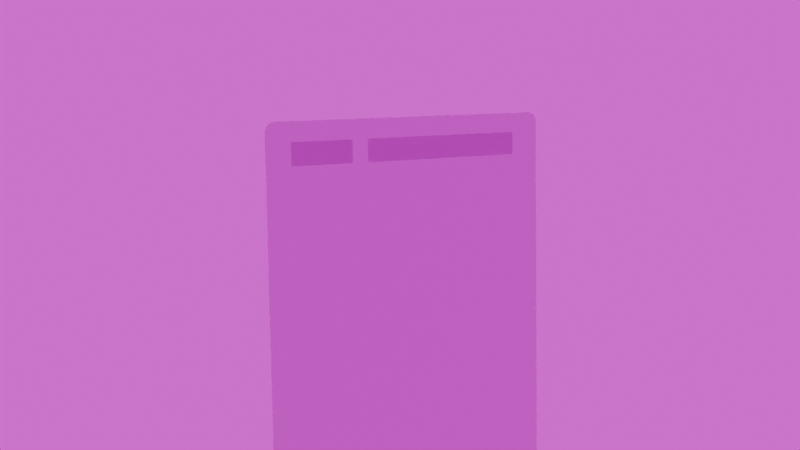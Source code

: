 # Source: Card-Chat-Second-Stage.blend.blend  (saved by Blender 5.1.30; exported with 4.5.12 LTS)
import bpy
from mathutils import Matrix  # noqa: F401  (used for matrix-valued properties, if any)

bpy.ops.wm.read_factory_settings(use_empty=True)
scene = bpy.context.scene
scene.name = 'Scene'

# ---- collections
col_collection = bpy.data.collections.new('Collection'); scene.collection.children.link(col_collection)

# ---- images (referenced by path relative to the original .blend; pixels are not part of the script)
import os
ASSET_DIR = os.environ.get("B2B_ASSET_DIR", "")  # directory of the original .blend (textures are referenced by path, not embedded)
HERE = os.path.dirname(os.path.abspath(__file__))  # packed textures are extracted next to this script under _unpacked/

def load_image(name, relpath, width, height, colorspace="sRGB"):
    """Load a texture the original file referenced (path relative to the .blend, or extracted next to this script)."""
    p = next((c for c in (os.path.join(HERE, relpath), os.path.join(ASSET_DIR, relpath)) if relpath and os.path.exists(c)), "")
    if p:
        img = bpy.data.images.load(p, check_existing=True)
        img.name = name
    else:  # same state as the original file: an image datablock whose file is absent (Cycles renders it pink)
        img = bpy.data.images.new(name, width, height)
        img.source = "FILE"
        img.filepath = "//" + (relpath or name)
    img.colorspace_settings.name = colorspace
    return img
img_hdr_exr = load_image('hdr.exr', 'hdr.exr', 1024, 1024, 'Linear Rec.709')

# ---- materials (node trees are filled in below, after node groups)
mat_material_001 = bpy.data.materials.new('Material.001')
mat_material_001.preview_render_type = 'CUBE'

# ---- material node trees
mat_material_001.use_nodes = True; mat_material_001.node_tree.nodes.clear()
_N = mat_material_001.node_tree.nodes; _L = mat_material_001.node_tree.links
n0 = _N.new('ShaderNodeBsdfPrincipled'); n0.name = 'Principled BSDF'; n0.location = (-200, 100)
n0.inputs[0].default_value = (0.2199, 0.2199, 0.2199, 1.0)
n0.inputs[2].default_value = 0.1
n0.inputs[3].default_value = 1.45
n0.inputs[4].default_value = 0.2796
n0.inputs[8].default_value = 0.1357
n0.inputs[12].default_value = 0.191
n0.inputs[18].default_value = 1.0
n0.inputs[19].default_value = 0.25
n0.inputs[20].default_value = 0.1506
n1 = _N.new('ShaderNodeOutputMaterial'); n1.name = 'Material Output'; n1.location = (200, 100)
n2 = _N.new('ShaderNodeBump'); n2.name = 'Bump'; n2.location = (-390, -380)
_L.new(n0.outputs[0], n1.inputs[0])
_L.new(n2.outputs[0], n0.inputs[23])
n1.is_active_output = True

# ---- world
world_world = bpy.data.worlds.new('World'); scene.world = world_world
world_world.use_nodes = True; world_world.node_tree.nodes.clear()
_N = world_world.node_tree.nodes; _L = world_world.node_tree.links
n0 = _N.new('ShaderNodeOutputWorld'); n0.name = 'World Output'; n0.location = (200, 100)
n1 = _N.new('ShaderNodeBackground'); n1.name = 'Background'; n1.location = (-200, 100)
n2 = _N.new('ShaderNodeTexEnvironment'); n2.name = 'Environment Texture'; n2.location = (-490, 80)
n2.image = img_hdr_exr
_L.new(n1.outputs[0], n0.inputs[0])
_L.new(n2.outputs[0], n1.inputs[0])
n0.is_active_output = True
world_world.color = (0.05088, 0.05088, 0.05088)
world_world.sun_shadow_jitter_overblur = 0.0

# ---- cameras
cam_camera = bpy.data.cameras.new('Camera')
cam_camera.clip_end = 100.0
cam_camera.lens = 59.08
cam_camera.ortho_scale = 7.314

# ---- lights
light_light = bpy.data.lights.new('Light', 'AREA')
light_light.energy = 1000.0
light_light.shadow_soft_size = 0.1
light_light.shape = 'RECTANGLE'
light_light.size = 0.0
light_light.size_y = 0.0

# ---- meshes
me_cardchatbodymesh = bpy.data.meshes.new('CardChatBodyMesh')
me_cardchatbodymesh.from_pydata([(1.486, 1.486, -1.025), (1.534, 1.534, -0.9575), (1.493, 1.493, -1.024), (1.499, 1.499, -1.023), (1.504, 1.504, -1.02), (1.51, 1.51, -1.016), (1.515, 1.515, -1.011), (1.52, 1.52, -1.005), (1.524, 1.524, -0.9986), (1.527, 1.527, -0.9913), (1.53, 1.53, -0.9833), (1.532, 1.532, -0.975), (1.533, 1.533, -0.9663), (0.3353, 0.3353, 1.025), (1.534, 1.534, 0.9575), (0.3415, 0.3415, 1.024), (1.499, 1.499, 1.023), (1.504, 1.504, 1.02), (1.51, 1.51, 1.016), (1.515, 1.515, 1.011), (1.52, 1.52, 1.005), (1.524, 1.524, 0.9986), (1.527, 1.527, 0.9913), (1.53, 1.53, 0.9833), (1.532, 1.532, 0.975), (1.533, 1.533, 0.9663), (-0.3827, -0.3827, -0.9575), (-0.3353, -0.3353, -1.025), (-0.3823, -0.3823, -0.9663), (-0.3811, -0.3811, -0.975), (-0.3791, -0.3791, -0.9833), (-0.3764, -0.3764, -0.9913), (-0.3729, -0.3729, -0.9986), (-0.3689, -0.3689, -1.005), (-0.3642, -0.3642, -1.011), (-0.359, -0.359, -1.016), (-0.3535, -0.3535, -1.02), (-0.3476, -0.3476, -1.023), (-0.3415, -0.3415, -1.024), (-0.3827, -0.3827, 0.9575), (-0.3353, -0.3353, 1.025), (-0.3823, -0.3823, 0.9663), (-0.3811, -0.3811, 0.975), (-0.3791, -0.3791, 0.9833), (-0.3764, -0.3764, 0.9913), (-0.3729, -0.3729, 0.9986), (-0.3689, -0.3689, 1.005), (-0.3642, -0.3642, 1.011), (-0.359, -0.359, 1.016), (-0.3535, -0.3535, 1.02), (-0.3476, -0.3476, 1.023), (-0.3415, -0.3415, 1.024)], [], [(0, 2, 3, 4, 5, 6, 7, 8, 9, 10, 11, 12, 1, 14, 25, 24, 23, 22, 21, 20, 19, 18, 17, 16, 15, 13, 40, 51, 50, 49, 48, 47, 46, 45, 44, 43, 42, 41, 39, 26, 28, 29, 30, 31, 32, 33, 34, 35, 36, 37, 38, 27)])
_uv = me_cardchatbodymesh.uv_layers.new(name='UVMap')
_uv.uv.foreach_set('vector', [0.7381, 0.5, 0.7396, 0.5001, 0.7412, 0.5006, 0.7426, 0.5013, 0.744, 0.5022, 0.7453, 0.5034, 0.7465, 0.5048, 0.7475, 0.5064, 0.7484, 0.5082, 0.7491, 0.5102, 0.7496, 0.5122, 0.7499, 0.5143, 0.75, 0.5165, 0.75, 0.9835, 0.7499, 0.9857, 0.7496, 0.9878, 0.7491, 0.9898, 0.7484, 0.9918, 0.7475, 0.9936, 0.7465, 0.9952, 0.7453, 0.9966, 0.744, 0.9978, 0.7426, 0.9987, 0.7412, 0.9994, 0.7396, 0.9999, 0.7381, 1.0, 0.5119, 1.0, 0.5104, 0.9999, 0.5088, 0.9994, 0.5074, 0.9987, 0.506, 0.9978, 0.5047, 0.9966, 0.5035, 0.9952, 0.5025, 0.9936, 0.5016, 0.9918, 0.5009, 0.9898, 0.5004, 0.9878, 0.5001, 0.9857, 0.5, 0.9835, 0.5, 0.5165, 0.5001, 0.5143, 0.5004, 0.5122, 0.5009, 0.5102, 0.5016, 0.5082, 0.5025, 0.5064, 0.5035, 0.5048, 0.5047, 0.5034, 0.506, 0.5022, 0.5074, 0.5013, 0.5088, 0.5006, 0.5104, 0.5001, 0.5119, 0.5])
me_cardchatbodymesh.materials.append(mat_material_001)
me_cardchatbodymesh.update()
me_cardchatinputfieldmesh = bpy.data.meshes.new('CardChatInputFieldMesh')
me_cardchatinputfieldmesh.from_pydata([(0.04579, 0.04579, -0.2164), (0.05393, 0.05393, -0.2022), (0.04685, 0.04685, -0.2163), (0.0479, 0.0479, -0.2159), (0.04891, 0.04891, -0.2153), (0.04986, 0.04986, -0.2145), (0.05075, 0.05075, -0.2135), (0.05155, 0.05155, -0.2123), (0.05225, 0.05225, -0.2108), (0.05284, 0.05284, -0.2093), (0.05331, 0.05331, -0.2076), (0.05365, 0.05365, -0.2059), (0.05386, 0.05386, -0.204), (0.04579, 0.04579, 0.2164), (0.05393, 0.05393, 0.2022), (0.04685, 0.04685, 0.2163), (0.0479, 0.0479, 0.2159), (0.04891, 0.04891, 0.2153), (0.04986, 0.04986, 0.2145), (0.05075, 0.05075, 0.2135), (0.05155, 0.05155, 0.2123), (0.05225, 0.05225, 0.2108), (0.05284, 0.05284, 0.2093), (0.05331, 0.05331, 0.2076), (0.05365, 0.05365, 0.2059), (0.05386, 0.05386, 0.204), (-0.05393, -0.05393, -0.2022), (-0.04579, -0.04579, -0.2164), (-0.05386, -0.05386, -0.204), (-0.05365, -0.05365, -0.2059), (-0.05331, -0.05331, -0.2076), (-0.05284, -0.05284, -0.2093), (-0.05225, -0.05225, -0.2108), (-0.05155, -0.05155, -0.2123), (-0.05075, -0.05075, -0.2135), (-0.04986, -0.04986, -0.2145), (-0.04891, -0.04891, -0.2153), (-0.0479, -0.0479, -0.2159), (-0.04685, -0.04685, -0.2163), (-0.05393, -0.05393, 0.2022), (-0.04579, -0.04579, 0.2164), (-0.05386, -0.05386, 0.204), (-0.05365, -0.05365, 0.2059), (-0.05331, -0.05331, 0.2076), (-0.05284, -0.05284, 0.2093), (-0.05225, -0.05225, 0.2108), (-0.05155, -0.05155, 0.2123), (-0.05075, -0.05075, 0.2135), (-0.04986, -0.04986, 0.2145), (-0.04891, -0.04891, 0.2153), (-0.0479, -0.0479, 0.2159), (-0.04685, -0.04685, 0.2163)], [], [(0, 2, 3, 4, 5, 6, 7, 8, 9, 10, 11, 12, 1, 14, 25, 24, 23, 22, 21, 20, 19, 18, 17, 16, 15, 13, 40, 51, 50, 49, 48, 47, 46, 45, 44, 43, 42, 41, 39, 26, 28, 29, 30, 31, 32, 33, 34, 35, 36, 37, 38, 27)])
_uv = me_cardchatinputfieldmesh.uv_layers.new(name='UVMap')
_uv.uv.foreach_set('vector', [0.7381, 0.5, 0.7396, 0.5001, 0.7412, 0.5006, 0.7426, 0.5013, 0.744, 0.5022, 0.7453, 0.5034, 0.7465, 0.5048, 0.7475, 0.5064, 0.7484, 0.5082, 0.7491, 0.5102, 0.7496, 0.5122, 0.7499, 0.5143, 0.75, 0.5165, 0.75, 0.9835, 0.7499, 0.9857, 0.7496, 0.9878, 0.7491, 0.9898, 0.7484, 0.9918, 0.7475, 0.9936, 0.7465, 0.9952, 0.7453, 0.9966, 0.744, 0.9978, 0.7426, 0.9987, 0.7412, 0.9994, 0.7396, 0.9999, 0.7381, 1.0, 0.5119, 1.0, 0.5104, 0.9999, 0.5088, 0.9994, 0.5074, 0.9987, 0.506, 0.9978, 0.5047, 0.9966, 0.5035, 0.9952, 0.5025, 0.9936, 0.5016, 0.9918, 0.5009, 0.9898, 0.5004, 0.9878, 0.5001, 0.9857, 0.5, 0.9835, 0.5, 0.5165, 0.5001, 0.5143, 0.5004, 0.5122, 0.5009, 0.5102, 0.5016, 0.5082, 0.5025, 0.5064, 0.5035, 0.5048, 0.5047, 0.5034, 0.506, 0.5022, 0.5074, 0.5013, 0.5088, 0.5006, 0.5104, 0.5001, 0.5119, 0.5])
me_cardchatinputfieldmesh.materials.append(mat_material_001)
me_cardchatinputfieldmesh.update()
me_cardchatinputfieldmesh_001 = bpy.data.meshes.new('CardChatInputFieldMesh.001')
me_cardchatinputfieldmesh_001.from_pydata([(0.04393, 0.04393, -0.5666), (0.0539, 0.0539, -0.5551), (0.04523, 0.04523, -0.5665), (0.04651, 0.04651, -0.5662), (0.04775, 0.04775, -0.5657), (0.04892, 0.04892, -0.5651), (0.05, 0.05, -0.5642), (0.05098, 0.05098, -0.5632), (0.05184, 0.05184, -0.5621), (0.05257, 0.05257, -0.5608), (0.05314, 0.05314, -0.5595), (0.05356, 0.05356, -0.558), (0.05382, 0.05382, -0.5566), (0.04393, 0.04393, 0.5666), (0.0539, 0.0539, 0.5551), (0.04523, 0.04523, 0.5665), (0.04651, 0.04651, 0.5662), (0.04775, 0.04775, 0.5657), (0.04892, 0.04892, 0.5651), (0.05, 0.05, 0.5642), (0.05098, 0.05098, 0.5632), (0.05184, 0.05184, 0.5621), (0.05257, 0.05257, 0.5608), (0.05314, 0.05314, 0.5595), (0.05356, 0.05356, 0.558), (0.05382, 0.05382, 0.5566), (-0.0539, -0.0539, -0.5551), (-0.04393, -0.04393, -0.5666), (-0.05382, -0.05382, -0.5566), (-0.05356, -0.05356, -0.558), (-0.05314, -0.05314, -0.5595), (-0.05257, -0.05257, -0.5608), (-0.05184, -0.05184, -0.5621), (-0.05098, -0.05098, -0.5632), (-0.05, -0.05, -0.5642), (-0.04892, -0.04892, -0.5651), (-0.04775, -0.04775, -0.5657), (-0.04651, -0.04651, -0.5662), (-0.04523, -0.04523, -0.5665), (-0.0539, -0.0539, 0.5551), (-0.04393, -0.04393, 0.5666), (-0.05382, -0.05382, 0.5566), (-0.05356, -0.05356, 0.558), (-0.05314, -0.05314, 0.5595), (-0.05257, -0.05257, 0.5608), (-0.05184, -0.05184, 0.5621), (-0.05098, -0.05098, 0.5632), (-0.05, -0.05, 0.5642), (-0.04892, -0.04892, 0.5651), (-0.04775, -0.04775, 0.5657), (-0.04651, -0.04651, 0.5662), (-0.04523, -0.04523, 0.5665)], [], [(0, 2, 3, 4, 5, 6, 7, 8, 9, 10, 11, 12, 1, 14, 25, 24, 23, 22, 21, 20, 19, 18, 17, 16, 15, 13, 40, 51, 50, 49, 48, 47, 46, 45, 44, 43, 42, 41, 39, 26, 28, 29, 30, 31, 32, 33, 34, 35, 36, 37, 38, 27)])
_uv = me_cardchatinputfieldmesh_001.uv_layers.new(name='UVMap')
_uv.uv.foreach_set('vector', [0.7381, 0.5, 0.7396, 0.5001, 0.7412, 0.5006, 0.7426, 0.5013, 0.744, 0.5022, 0.7453, 0.5034, 0.7465, 0.5048, 0.7475, 0.5064, 0.7484, 0.5082, 0.7491, 0.5102, 0.7496, 0.5122, 0.7499, 0.5143, 0.75, 0.5165, 0.75, 0.9835, 0.7499, 0.9857, 0.7496, 0.9878, 0.7491, 0.9898, 0.7484, 0.9918, 0.7475, 0.9936, 0.7465, 0.9952, 0.7453, 0.9966, 0.744, 0.9978, 0.7426, 0.9987, 0.7412, 0.9994, 0.7396, 0.9999, 0.7381, 1.0, 0.5119, 1.0, 0.5104, 0.9999, 0.5088, 0.9994, 0.5074, 0.9987, 0.506, 0.9978, 0.5047, 0.9966, 0.5035, 0.9952, 0.5025, 0.9936, 0.5016, 0.9918, 0.5009, 0.9898, 0.5004, 0.9878, 0.5001, 0.9857, 0.5, 0.9835, 0.5, 0.5165, 0.5001, 0.5143, 0.5004, 0.5122, 0.5009, 0.5102, 0.5016, 0.5082, 0.5025, 0.5064, 0.5035, 0.5048, 0.5047, 0.5034, 0.506, 0.5022, 0.5074, 0.5013, 0.5088, 0.5006, 0.5104, 0.5001, 0.5119, 0.5])
me_cardchatinputfieldmesh_001.materials.append(mat_material_001)
me_cardchatinputfieldmesh_001.update()

# ---- objects
ob_light = bpy.data.objects.new('Light', light_light)
ob_camera = bpy.data.objects.new('Camera', cam_camera)
ob_cardchatbody = bpy.data.objects.new('CardChatBody', me_cardchatbodymesh)
ob_cardchatsendbutton = bpy.data.objects.new('CardChatSendButton', me_cardchatinputfieldmesh)
ob_cardchatinputfield = bpy.data.objects.new('CardChatInputField', me_cardchatinputfieldmesh_001)

# ---- transforms, parenting, visibility, modifiers, constraints
ob_light.location = (6.0, -2.545, -0.5668)
ob_light.rotation_euler = (-0.5963, 2.52, 5.465)
ob_light.lock_rotations_4d = False
ob_light.empty_display_type = 'ARROWS'
ob_light.color = (0.0, 0.0, 0.0, 0.0)
ob_light.lineart.crease_threshold = 0.0
ob_camera.location = (7.23, 4.461, -0.8423)
ob_camera.rotation_euler = (1.453, -3.126, 2.117)
ob_camera.lock_rotations_4d = False
ob_camera.empty_display_type = 'ARROWS'
ob_camera.color = (0.0, 0.0, 0.0, 0.0)
ob_camera.display_type = 'WIRE'
ob_camera.lineart.crease_threshold = 0.0
ob_cardchatbody.location = (0.0, 0.0, 0.0)
ob_cardchatbody.rotation_euler = (1.571, -0.7854, -4.371e-08)
_m = ob_cardchatbody.modifiers.new('CardChatBodySolidify', 'SOLIDIFY')
_m.thickness = 0.02664
_m.use_quality_normals = True
_m = ob_cardchatbody.modifiers.new('CardChatBodyBevel', 'BEVEL')
_m.width = 0.1848
_m.width_pct = 0.1848
_m.segments = 18
ob_cardchatsendbutton.location = (-0.02397, 0.6237, -0.334)
ob_cardchatsendbutton.rotation_euler = (4.712, 0.7854, 0.0)
_m = ob_cardchatsendbutton.modifiers.new('CardChatInputFieldSolidify', 'SOLIDIFY')
_m.thickness = 0.01646
_m.use_quality_normals = True
_m = ob_cardchatsendbutton.modifiers.new('CardChatInputFieldBevel', 'BEVEL')
_m.width = 0.0431
_m.width_pct = 0.0431
_m.segments = 14
ob_cardchatinputfield.location = (-0.02397, -0.2735, -0.334)
ob_cardchatinputfield.rotation_euler = (4.712, 0.7854, 0.0)
_m = ob_cardchatinputfield.modifiers.new('CardChatInputFieldSolidify', 'SOLIDIFY')
_m.thickness = 0.01646
_m.use_quality_normals = True
_m = ob_cardchatinputfield.modifiers.new('CardChatInputFieldBevel', 'BEVEL')
_m.width = 0.0431
_m.width_pct = 0.0431
_m.segments = 14

# ---- collection membership
col_collection.objects.link(ob_light)
col_collection.objects.link(ob_camera)
col_collection.objects.link(ob_cardchatbody)
col_collection.objects.link(ob_cardchatsendbutton)
col_collection.objects.link(ob_cardchatinputfield)

# ---- scene / render settings (as saved in the file)
scene.camera = ob_camera
scene.frame_start = 1; scene.frame_end = 250; scene.frame_set(156)
scene.render.engine = 'BLENDER_EEVEE_NEXT'
scene.render.use_high_quality_normals = True
scene.render.bake_bias = 0.0
scene.render.bake_samples = 0
scene.cycles.sampling_pattern = 'TABULATED_SOBOL'
scene.eevee.use_volume_custom_range = False
bpy.context.view_layer.update()
